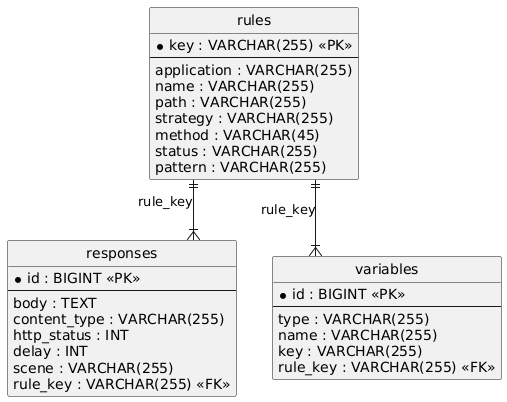

The diagram above was rendered by PlantUML. Its source (embedded in the PNG):
@startuml
hide circle
skinparam linetype ortho

entity "rules" as rules {
  * key : VARCHAR(255) <<PK>>
  --
  application : VARCHAR(255)
  name : VARCHAR(255)
  path : VARCHAR(255)
  strategy : VARCHAR(255)
  method : VARCHAR(45)
  status : VARCHAR(255)
  pattern : VARCHAR(255)
}

entity "responses" as responses {
  * id : BIGINT <<PK>>
  --
  body : TEXT
  content_type : VARCHAR(255)
  http_status : INT
  delay : INT
  scene : VARCHAR(255)
  rule_key : VARCHAR(255) <<FK>>
}

entity "variables" as variables {
  * id : BIGINT <<PK>>
  --
  type : VARCHAR(255)
  name : VARCHAR(255)
  key : VARCHAR(255)
  rule_key : VARCHAR(255) <<FK>>
}

rules ||--|{ responses : "rule_key"
rules ||--|{ variables : "rule_key"
@enduml